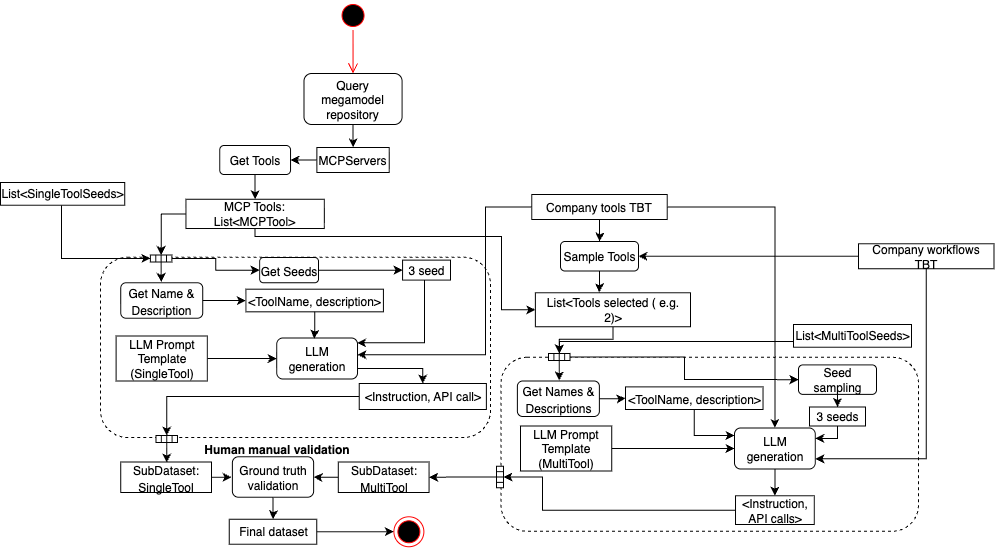

The diagram above was exported from draw.io. Its source (the exported page's mxGraphModel, read from the mxfile embedded in the PNG):
<mxGraphModel dx="2013" dy="746" grid="0" gridSize="10" guides="1" tooltips="1" connect="1" arrows="1" fold="1" page="1" pageScale="1" pageWidth="827" pageHeight="1169" math="0" shadow="0">
  <root>
    <mxCell id="0" />
    <mxCell id="1" parent="0" />
    <mxCell id="2" value="" style="rounded=1;whiteSpace=wrap;html=1;dashed=1;" vertex="1" parent="1">
      <mxGeometry x="297.5" y="1897.75" width="417.5" height="174" as="geometry" />
    </mxCell>
    <mxCell id="3" value="" style="rounded=1;whiteSpace=wrap;html=1;dashed=1;" vertex="1" parent="1">
      <mxGeometry x="-103" y="1797.75" width="390" height="180.25" as="geometry" />
    </mxCell>
    <mxCell id="4" value="" style="edgeStyle=orthogonalEdgeStyle;rounded=0;orthogonalLoop=1;jettySize=auto;html=1;" edge="1" source="5" target="27" parent="1">
      <mxGeometry relative="1" as="geometry" />
    </mxCell>
    <mxCell id="5" value="MCPServers" style="rounded=0;whiteSpace=wrap;html=1;" vertex="1" parent="1">
      <mxGeometry x="113.37" y="1688" width="72.37" height="25" as="geometry" />
    </mxCell>
    <mxCell id="6" value="" style="edgeStyle=orthogonalEdgeStyle;rounded=0;orthogonalLoop=1;jettySize=auto;html=1;" edge="1" source="7" target="5" parent="1">
      <mxGeometry relative="1" as="geometry" />
    </mxCell>
    <mxCell id="7" value="&lt;div&gt;&lt;span style=&quot;font-size: 12px;&quot;&gt;Query megamodel repository&lt;/span&gt;&lt;/div&gt;" style="rounded=1;whiteSpace=wrap;html=1;" vertex="1" parent="1">
      <mxGeometry x="100.49000000000001" y="1614" width="98.12" height="51" as="geometry" />
    </mxCell>
    <mxCell id="8" style="edgeStyle=orthogonalEdgeStyle;rounded=0;orthogonalLoop=1;jettySize=auto;html=1;exitX=1;exitY=0.5;exitDx=0;exitDy=0;" edge="1" source="83" target="57" parent="1">
      <mxGeometry relative="1" as="geometry">
        <mxPoint x="571" y="1737" as="sourcePoint" />
      </mxGeometry>
    </mxCell>
    <mxCell id="9" value="" style="edgeStyle=orthogonalEdgeStyle;rounded=0;orthogonalLoop=1;jettySize=auto;html=1;" edge="1" source="11" target="30" parent="1">
      <mxGeometry relative="1" as="geometry" />
    </mxCell>
    <mxCell id="10" style="edgeStyle=orthogonalEdgeStyle;rounded=0;orthogonalLoop=1;jettySize=auto;html=1;entryX=0;entryY=0.5;entryDx=0;entryDy=0;" edge="1" source="11" target="14" parent="1">
      <mxGeometry relative="1" as="geometry">
        <Array as="points">
          <mxPoint x="52" y="1777" />
          <mxPoint x="298" y="1777" />
          <mxPoint x="298" y="1850" />
        </Array>
      </mxGeometry>
    </mxCell>
    <mxCell id="11" value="&lt;font style=&quot;font-size: 12px;&quot;&gt;MCP Tools: List&amp;lt;MCPTo&lt;/font&gt;ol&amp;gt;" style="whiteSpace=wrap;html=1;rounded=0;" vertex="1" parent="1">
      <mxGeometry x="-17.57000000000005" y="1739.76" width="138.41" height="29.25" as="geometry" />
    </mxCell>
    <mxCell id="12" value="Sample Tools" style="rounded=1;whiteSpace=wrap;html=1;" vertex="1" parent="1">
      <mxGeometry x="357" y="1782" width="78" height="29.5" as="geometry" />
    </mxCell>
    <mxCell id="13" style="edgeStyle=orthogonalEdgeStyle;rounded=0;orthogonalLoop=1;jettySize=auto;html=1;entryX=0.5;entryY=1;entryDx=0;entryDy=0;" edge="1" source="14" target="47" parent="1">
      <mxGeometry relative="1" as="geometry">
        <Array as="points">
          <mxPoint x="410" y="1879.75" />
          <mxPoint x="356" y="1879.75" />
        </Array>
      </mxGeometry>
    </mxCell>
    <mxCell id="14" value="List&amp;lt;Tools selected ( e.g. 2)&amp;gt;" style="rounded=0;whiteSpace=wrap;html=1;" vertex="1" parent="1">
      <mxGeometry x="331.8800000000001" y="1833.25" width="155.12" height="34" as="geometry" />
    </mxCell>
    <mxCell id="15" style="edgeStyle=orthogonalEdgeStyle;rounded=0;orthogonalLoop=1;jettySize=auto;html=1;entryX=0.5;entryY=0;entryDx=0;entryDy=0;" edge="1" source="16" target="22" parent="1">
      <mxGeometry relative="1" as="geometry">
        <Array as="points">
          <mxPoint x="219" y="1909" />
        </Array>
      </mxGeometry>
    </mxCell>
    <mxCell id="16" value="LLM generation" style="rounded=1;whiteSpace=wrap;html=1;" vertex="1" parent="1">
      <mxGeometry x="73.21000000000004" y="1878.5" width="80.81" height="41" as="geometry" />
    </mxCell>
    <mxCell id="17" value="" style="edgeStyle=orthogonalEdgeStyle;rounded=0;orthogonalLoop=1;jettySize=auto;html=1;" edge="1" source="18" target="16" parent="1">
      <mxGeometry relative="1" as="geometry" />
    </mxCell>
    <mxCell id="18" value="&lt;div&gt;&lt;span style=&quot;font-size: 12px;&quot;&gt;LLM Prompt&lt;/span&gt;&lt;/div&gt;&lt;div&gt;&lt;span style=&quot;font-size: 12px;&quot;&gt;Template (SingleTool)&lt;/span&gt;&lt;/div&gt;" style="rounded=0;whiteSpace=wrap;html=1;" vertex="1" parent="1">
      <mxGeometry x="-87.38999999999999" y="1876.5" width="91.23" height="45" as="geometry" />
    </mxCell>
    <mxCell id="19" style="edgeStyle=orthogonalEdgeStyle;rounded=0;orthogonalLoop=1;jettySize=auto;html=1;entryX=0.5;entryY=0;entryDx=0;entryDy=0;" edge="1" source="20" target="24" parent="1">
      <mxGeometry relative="1" as="geometry" />
    </mxCell>
    <mxCell id="20" value="Ground truth validation" style="rounded=1;whiteSpace=wrap;html=1;" vertex="1" parent="1">
      <mxGeometry x="28.87999999999988" y="1997.25" width="81.25" height="40.5" as="geometry" />
    </mxCell>
    <mxCell id="21" style="edgeStyle=orthogonalEdgeStyle;rounded=0;orthogonalLoop=1;jettySize=auto;html=1;entryX=0.5;entryY=1;entryDx=0;entryDy=0;" edge="1" source="22" target="39" parent="1">
      <mxGeometry relative="1" as="geometry">
        <mxPoint x="112" y="1969" as="targetPoint" />
      </mxGeometry>
    </mxCell>
    <mxCell id="22" value="&amp;lt;Instruction, API call&amp;gt;" style="rounded=0;whiteSpace=wrap;html=1;" vertex="1" parent="1">
      <mxGeometry x="155.74" y="1924" width="127.14" height="26" as="geometry" />
    </mxCell>
    <mxCell id="23" style="edgeStyle=orthogonalEdgeStyle;rounded=0;orthogonalLoop=1;jettySize=auto;html=1;entryX=0;entryY=0.5;entryDx=0;entryDy=0;" edge="1" source="24" target="69" parent="1">
      <mxGeometry relative="1" as="geometry" />
    </mxCell>
    <mxCell id="24" value="Final dataset" style="rounded=0;whiteSpace=wrap;html=1;" vertex="1" parent="1">
      <mxGeometry x="25.75" y="2059.75" width="87.5" height="25" as="geometry" />
    </mxCell>
    <mxCell id="25" value="&lt;b&gt;Human manual validation&lt;/b&gt;" style="text;html=1;align=center;verticalAlign=middle;resizable=0;points=[];autosize=1;strokeColor=none;fillColor=none;" vertex="1" parent="1">
      <mxGeometry x="-8.980000000000109" y="1976.5" width="163" height="26" as="geometry" />
    </mxCell>
    <mxCell id="26" value="" style="edgeStyle=orthogonalEdgeStyle;rounded=0;orthogonalLoop=1;jettySize=auto;html=1;" edge="1" source="27" target="11" parent="1">
      <mxGeometry relative="1" as="geometry" />
    </mxCell>
    <mxCell id="27" value="Get Tools" style="whiteSpace=wrap;html=1;rounded=1;" vertex="1" parent="1">
      <mxGeometry x="16.230000000000004" y="1686" width="70.81" height="29" as="geometry" />
    </mxCell>
    <mxCell id="28" value="" style="edgeStyle=orthogonalEdgeStyle;rounded=0;orthogonalLoop=1;jettySize=auto;html=1;" edge="1" source="30" target="35" parent="1">
      <mxGeometry relative="1" as="geometry" />
    </mxCell>
    <mxCell id="29" style="edgeStyle=orthogonalEdgeStyle;rounded=0;orthogonalLoop=1;jettySize=auto;html=1;" edge="1" source="30" target="87" parent="1">
      <mxGeometry relative="1" as="geometry" />
    </mxCell>
    <mxCell id="30" value="" style="rounded=0;whiteSpace=wrap;html=1;treeMoving=0;rotation=-180;fontSize=14;" vertex="1" parent="1">
      <mxGeometry x="-53.120000000000005" y="1795.5" width="21.5" height="7" as="geometry" />
    </mxCell>
    <mxCell id="31" value="" style="endArrow=none;html=1;rounded=0;entryX=0.25;entryY=0;entryDx=0;entryDy=0;exitX=0.25;exitY=1;exitDx=0;exitDy=0;fontSize=14;" edge="1" source="30" target="30" parent="1">
      <mxGeometry width="50" height="50" relative="1" as="geometry">
        <mxPoint x="-252.12" y="1802" as="sourcePoint" />
        <mxPoint x="-202.12" y="1752" as="targetPoint" />
      </mxGeometry>
    </mxCell>
    <mxCell id="32" value="" style="endArrow=none;html=1;rounded=0;exitX=0.5;exitY=1;exitDx=0;exitDy=0;entryX=0.5;entryY=0;entryDx=0;entryDy=0;fontSize=14;" edge="1" source="30" target="30" parent="1">
      <mxGeometry width="50" height="50" relative="1" as="geometry">
        <mxPoint x="-242.12" y="1812" as="sourcePoint" />
        <mxPoint x="-192.12" y="1762" as="targetPoint" />
      </mxGeometry>
    </mxCell>
    <mxCell id="33" value="" style="endArrow=none;html=1;rounded=0;entryX=0.75;entryY=0;entryDx=0;entryDy=0;exitX=0.75;exitY=1;exitDx=0;exitDy=0;fontSize=14;" edge="1" source="30" target="30" parent="1">
      <mxGeometry width="50" height="50" relative="1" as="geometry">
        <mxPoint x="-232.12" y="1822" as="sourcePoint" />
        <mxPoint x="-182.12" y="1772" as="targetPoint" />
      </mxGeometry>
    </mxCell>
    <mxCell id="34" value="" style="edgeStyle=orthogonalEdgeStyle;rounded=0;orthogonalLoop=1;jettySize=auto;html=1;entryX=0;entryY=0.5;entryDx=0;entryDy=0;" edge="1" source="35" target="36" parent="1">
      <mxGeometry relative="1" as="geometry">
        <mxPoint x="30.590000000000146" y="1840.5294117647059" as="targetPoint" />
      </mxGeometry>
    </mxCell>
    <mxCell id="35" value="&lt;font style=&quot;font-size: 12px;&quot;&gt;Get Name &amp;amp; Description&lt;/font&gt;" style="whiteSpace=wrap;html=1;fontSize=14;rounded=1;" vertex="1" parent="1">
      <mxGeometry x="-82.76999999999998" y="1823.25" width="82" height="35.5" as="geometry" />
    </mxCell>
    <mxCell id="36" value="&lt;font style=&quot;font-size: 12px;&quot;&gt;&amp;lt;ToolName, description&amp;gt;&lt;/font&gt;" style="whiteSpace=wrap;html=1;fontSize=14;rounded=0;" vertex="1" parent="1">
      <mxGeometry x="42.379999999999995" y="1829.6899999999998" width="137.54" height="22.63" as="geometry" />
    </mxCell>
    <mxCell id="37" style="edgeStyle=orthogonalEdgeStyle;rounded=0;orthogonalLoop=1;jettySize=auto;html=1;entryX=0.465;entryY=0.017;entryDx=0;entryDy=0;entryPerimeter=0;" edge="1" source="36" target="16" parent="1">
      <mxGeometry relative="1" as="geometry" />
    </mxCell>
    <mxCell id="38" value="" style="edgeStyle=orthogonalEdgeStyle;rounded=0;orthogonalLoop=1;jettySize=auto;html=1;" edge="1" source="39" target="44" parent="1">
      <mxGeometry relative="1" as="geometry" />
    </mxCell>
    <mxCell id="39" value="" style="rounded=0;whiteSpace=wrap;html=1;treeMoving=0;rotation=-180;fontSize=14;" vertex="1" parent="1">
      <mxGeometry x="-47.51999999999998" y="1976" width="21.5" height="7" as="geometry" />
    </mxCell>
    <mxCell id="40" value="" style="endArrow=none;html=1;rounded=0;entryX=0.25;entryY=0;entryDx=0;entryDy=0;exitX=0.25;exitY=1;exitDx=0;exitDy=0;fontSize=14;" edge="1" source="39" target="39" parent="1">
      <mxGeometry width="50" height="50" relative="1" as="geometry">
        <mxPoint x="-135.25" y="2012.75" as="sourcePoint" />
        <mxPoint x="-85.25" y="1962.75" as="targetPoint" />
      </mxGeometry>
    </mxCell>
    <mxCell id="41" value="" style="endArrow=none;html=1;rounded=0;exitX=0.5;exitY=1;exitDx=0;exitDy=0;entryX=0.5;entryY=0;entryDx=0;entryDy=0;fontSize=14;" edge="1" source="39" target="39" parent="1">
      <mxGeometry width="50" height="50" relative="1" as="geometry">
        <mxPoint x="-125.25" y="2022.75" as="sourcePoint" />
        <mxPoint x="-75.25" y="1972.75" as="targetPoint" />
      </mxGeometry>
    </mxCell>
    <mxCell id="42" value="" style="endArrow=none;html=1;rounded=0;entryX=0.75;entryY=0;entryDx=0;entryDy=0;exitX=0.75;exitY=1;exitDx=0;exitDy=0;fontSize=14;" edge="1" source="39" target="39" parent="1">
      <mxGeometry width="50" height="50" relative="1" as="geometry">
        <mxPoint x="-115.25" y="2032.75" as="sourcePoint" />
        <mxPoint x="-65.25" y="1982.75" as="targetPoint" />
      </mxGeometry>
    </mxCell>
    <mxCell id="43" style="edgeStyle=orthogonalEdgeStyle;rounded=0;orthogonalLoop=1;jettySize=auto;html=1;entryX=0;entryY=0.5;entryDx=0;entryDy=0;" edge="1" source="44" target="20" parent="1">
      <mxGeometry relative="1" as="geometry" />
    </mxCell>
    <mxCell id="44" value="&lt;font style=&quot;font-size: 12px;&quot;&gt;SubDataset: SingleTool&lt;/font&gt;" style="whiteSpace=wrap;html=1;fontSize=14;rounded=0;" vertex="1" parent="1">
      <mxGeometry x="-82.76999999999998" y="2002.5" width="90.77" height="30.5" as="geometry" />
    </mxCell>
    <mxCell id="45" style="edgeStyle=orthogonalEdgeStyle;rounded=0;orthogonalLoop=1;jettySize=auto;html=1;entryX=0.5;entryY=0;entryDx=0;entryDy=0;" edge="1" source="47" target="51" parent="1">
      <mxGeometry relative="1" as="geometry" />
    </mxCell>
    <mxCell id="46" style="edgeStyle=orthogonalEdgeStyle;rounded=0;orthogonalLoop=1;jettySize=auto;html=1;entryX=0;entryY=0.5;entryDx=0;entryDy=0;" edge="1" source="47" target="73" parent="1">
      <mxGeometry relative="1" as="geometry">
        <Array as="points">
          <mxPoint x="481" y="1897.75" />
          <mxPoint x="481" y="1919.75" />
        </Array>
      </mxGeometry>
    </mxCell>
    <mxCell id="47" value="" style="rounded=0;whiteSpace=wrap;html=1;treeMoving=0;rotation=-180;fontSize=14;" vertex="1" parent="1">
      <mxGeometry x="345" y="1894" width="21.5" height="7" as="geometry" />
    </mxCell>
    <mxCell id="48" value="" style="endArrow=none;html=1;rounded=0;entryX=0.25;entryY=0;entryDx=0;entryDy=0;exitX=0.25;exitY=1;exitDx=0;exitDy=0;fontSize=14;" edge="1" source="47" target="47" parent="1">
      <mxGeometry width="50" height="50" relative="1" as="geometry">
        <mxPoint x="461.75" y="1835" as="sourcePoint" />
        <mxPoint x="511.75" y="1785" as="targetPoint" />
      </mxGeometry>
    </mxCell>
    <mxCell id="49" value="" style="endArrow=none;html=1;rounded=0;exitX=0.5;exitY=1;exitDx=0;exitDy=0;entryX=0.5;entryY=0;entryDx=0;entryDy=0;fontSize=14;" edge="1" source="47" target="47" parent="1">
      <mxGeometry width="50" height="50" relative="1" as="geometry">
        <mxPoint x="471.75" y="1845" as="sourcePoint" />
        <mxPoint x="521.75" y="1795" as="targetPoint" />
      </mxGeometry>
    </mxCell>
    <mxCell id="50" value="" style="endArrow=none;html=1;rounded=0;entryX=0.75;entryY=0;entryDx=0;entryDy=0;exitX=0.75;exitY=1;exitDx=0;exitDy=0;fontSize=14;" edge="1" source="47" target="47" parent="1">
      <mxGeometry width="50" height="50" relative="1" as="geometry">
        <mxPoint x="481.75" y="1855" as="sourcePoint" />
        <mxPoint x="531.75" y="1805" as="targetPoint" />
      </mxGeometry>
    </mxCell>
    <mxCell id="51" value="&lt;font style=&quot;font-size: 12px;&quot;&gt;Get Names &amp;amp; Descriptions&lt;/font&gt;" style="whiteSpace=wrap;html=1;fontSize=14;rounded=1;" vertex="1" parent="1">
      <mxGeometry x="313.8800000000001" y="1921.5" width="82" height="35.5" as="geometry" />
    </mxCell>
    <mxCell id="52" style="edgeStyle=orthogonalEdgeStyle;rounded=0;orthogonalLoop=1;jettySize=auto;html=1;entryX=0;entryY=0.5;entryDx=0;entryDy=0;" edge="1" source="51" target="53" parent="1">
      <mxGeometry relative="1" as="geometry" />
    </mxCell>
    <mxCell id="53" value="&lt;font style=&quot;font-size: 12px;&quot;&gt;&amp;lt;ToolName, description&amp;gt;&lt;/font&gt;" style="whiteSpace=wrap;html=1;fontSize=14;rounded=0;" vertex="1" parent="1">
      <mxGeometry x="422" y="1927.3700000000001" width="137.54" height="22.63" as="geometry" />
    </mxCell>
    <mxCell id="54" style="edgeStyle=orthogonalEdgeStyle;rounded=0;orthogonalLoop=1;jettySize=auto;html=1;entryX=0;entryY=0.5;entryDx=0;entryDy=0;" edge="1" source="55" target="57" parent="1">
      <mxGeometry relative="1" as="geometry" />
    </mxCell>
    <mxCell id="55" value="&lt;div&gt;&lt;span style=&quot;font-size: 12px;&quot;&gt;LLM Prompt&lt;/span&gt;&lt;/div&gt;&lt;div&gt;&lt;span style=&quot;font-size: 12px;&quot;&gt;Template (MultiTool)&lt;/span&gt;&lt;/div&gt;" style="rounded=0;whiteSpace=wrap;html=1;" vertex="1" parent="1">
      <mxGeometry x="317" y="1966.5" width="91.23" height="45" as="geometry" />
    </mxCell>
    <mxCell id="56" value="" style="edgeStyle=orthogonalEdgeStyle;rounded=0;orthogonalLoop=1;jettySize=auto;html=1;" edge="1" source="57" target="60" parent="1">
      <mxGeometry relative="1" as="geometry" />
    </mxCell>
    <mxCell id="57" value="LLM generation" style="rounded=1;whiteSpace=wrap;html=1;" vertex="1" parent="1">
      <mxGeometry x="531" y="1968.5" width="80.81" height="41" as="geometry" />
    </mxCell>
    <mxCell id="58" style="edgeStyle=orthogonalEdgeStyle;rounded=0;orthogonalLoop=1;jettySize=auto;html=1;entryX=0.001;entryY=0.182;entryDx=0;entryDy=0;entryPerimeter=0;" edge="1" source="53" target="57" parent="1">
      <mxGeometry relative="1" as="geometry" />
    </mxCell>
    <mxCell id="59" style="edgeStyle=orthogonalEdgeStyle;rounded=0;orthogonalLoop=1;jettySize=auto;html=1;entryX=0.5;entryY=1;entryDx=0;entryDy=0;" edge="1" source="60" target="64" parent="1">
      <mxGeometry relative="1" as="geometry">
        <Array as="points">
          <mxPoint x="339" y="2050.75" />
          <mxPoint x="339" y="2017.75" />
        </Array>
      </mxGeometry>
    </mxCell>
    <mxCell id="60" value="&amp;lt;Instruction, API calls&amp;gt;" style="whiteSpace=wrap;html=1;rounded=0;" vertex="1" parent="1">
      <mxGeometry x="532.01" y="2036.25" width="78.79" height="28.75" as="geometry" />
    </mxCell>
    <mxCell id="61" style="edgeStyle=orthogonalEdgeStyle;rounded=0;orthogonalLoop=1;jettySize=auto;html=1;entryX=1;entryY=0.5;entryDx=0;entryDy=0;" edge="1" source="62" target="20" parent="1">
      <mxGeometry relative="1" as="geometry" />
    </mxCell>
    <mxCell id="62" value="&lt;font style=&quot;font-size: 12px;&quot;&gt;SubDataset: MultiTool&lt;/font&gt;" style="whiteSpace=wrap;html=1;fontSize=14;rounded=0;" vertex="1" parent="1">
      <mxGeometry x="134.79999999999995" y="2002.5" width="90.77" height="30.5" as="geometry" />
    </mxCell>
    <mxCell id="63" style="edgeStyle=orthogonalEdgeStyle;rounded=0;orthogonalLoop=1;jettySize=auto;html=1;entryX=1;entryY=0.5;entryDx=0;entryDy=0;" edge="1" source="64" target="62" parent="1">
      <mxGeometry relative="1" as="geometry" />
    </mxCell>
    <mxCell id="64" value="" style="rounded=0;whiteSpace=wrap;html=1;treeMoving=0;rotation=-90;fontSize=14;" vertex="1" parent="1">
      <mxGeometry x="285.75" y="2014" width="21.5" height="7" as="geometry" />
    </mxCell>
    <mxCell id="65" value="" style="endArrow=none;html=1;rounded=0;entryX=0.25;entryY=0;entryDx=0;entryDy=0;exitX=0.25;exitY=1;exitDx=0;exitDy=0;fontSize=14;" edge="1" source="64" target="64" parent="1">
      <mxGeometry width="50" height="50" relative="1" as="geometry">
        <mxPoint x="86.75" y="2020.5" as="sourcePoint" />
        <mxPoint x="136.75" y="1970.5" as="targetPoint" />
      </mxGeometry>
    </mxCell>
    <mxCell id="66" value="" style="endArrow=none;html=1;rounded=0;exitX=0.5;exitY=1;exitDx=0;exitDy=0;entryX=0.5;entryY=0;entryDx=0;entryDy=0;fontSize=14;" edge="1" source="64" target="64" parent="1">
      <mxGeometry width="50" height="50" relative="1" as="geometry">
        <mxPoint x="96.75" y="2030.5" as="sourcePoint" />
        <mxPoint x="146.75" y="1980.5" as="targetPoint" />
      </mxGeometry>
    </mxCell>
    <mxCell id="67" value="" style="endArrow=none;html=1;rounded=0;entryX=0.75;entryY=0;entryDx=0;entryDy=0;exitX=0.75;exitY=1;exitDx=0;exitDy=0;fontSize=14;" edge="1" source="64" target="64" parent="1">
      <mxGeometry width="50" height="50" relative="1" as="geometry">
        <mxPoint x="106.75" y="2040.5" as="sourcePoint" />
        <mxPoint x="156.75" y="1990.5" as="targetPoint" />
      </mxGeometry>
    </mxCell>
    <mxCell id="68" style="edgeStyle=orthogonalEdgeStyle;rounded=0;orthogonalLoop=1;jettySize=auto;html=1;entryX=0.412;entryY=-0.013;entryDx=0;entryDy=0;entryPerimeter=0;" edge="1" source="12" target="14" parent="1">
      <mxGeometry relative="1" as="geometry">
        <Array as="points">
          <mxPoint x="396" y="1821.75" />
          <mxPoint x="396" y="1821.75" />
        </Array>
      </mxGeometry>
    </mxCell>
    <mxCell id="69" value="" style="ellipse;html=1;shape=endState;fillColor=#000000;strokeColor=#ff0000;" vertex="1" parent="1">
      <mxGeometry x="190.38" y="2057.25" width="30" height="30" as="geometry" />
    </mxCell>
    <mxCell id="70" style="edgeStyle=orthogonalEdgeStyle;rounded=0;orthogonalLoop=1;jettySize=auto;html=1;entryX=0.5;entryY=1;entryDx=0;entryDy=0;exitX=-0.001;exitY=0.875;exitDx=0;exitDy=0;exitPerimeter=0;" edge="1" source="71" parent="1">
      <mxGeometry relative="1" as="geometry">
        <mxPoint x="356.03" y="1894.0000000000002" as="targetPoint" />
        <mxPoint x="620.4000000000001" y="1871.3750000000002" as="sourcePoint" />
        <Array as="points">
          <mxPoint x="590" y="1882" />
          <mxPoint x="356" y="1882" />
        </Array>
      </mxGeometry>
    </mxCell>
    <mxCell id="71" value="List&amp;lt;MultiToolSeeds&amp;gt;" style="rounded=0;whiteSpace=wrap;html=1;" vertex="1" parent="1">
      <mxGeometry x="590" y="1865" width="118" height="22.75" as="geometry" />
    </mxCell>
    <mxCell id="72" style="edgeStyle=orthogonalEdgeStyle;rounded=0;orthogonalLoop=1;jettySize=auto;html=1;entryX=0.5;entryY=0;entryDx=0;entryDy=0;" edge="1" source="73" target="75" parent="1">
      <mxGeometry relative="1" as="geometry" />
    </mxCell>
    <mxCell id="73" value="Seed sampling" style="rounded=1;whiteSpace=wrap;html=1;" vertex="1" parent="1">
      <mxGeometry x="595" y="1905.38" width="78" height="29.5" as="geometry" />
    </mxCell>
    <mxCell id="74" style="edgeStyle=orthogonalEdgeStyle;rounded=0;orthogonalLoop=1;jettySize=auto;html=1;entryX=1;entryY=0.25;entryDx=0;entryDy=0;exitX=0.5;exitY=1;exitDx=0;exitDy=0;" edge="1" source="75" target="57" parent="1">
      <mxGeometry relative="1" as="geometry">
        <mxPoint x="645.58" y="1974.7499999999998" as="sourcePoint" />
        <mxPoint x="623.39" y="1997.2500000000002" as="targetPoint" />
        <Array as="points">
          <mxPoint x="634" y="1979" />
          <mxPoint x="623" y="1979" />
        </Array>
      </mxGeometry>
    </mxCell>
    <mxCell id="75" value="3 seeds" style="rounded=0;whiteSpace=wrap;html=1;" vertex="1" parent="1">
      <mxGeometry x="606" y="1947.5" width="56" height="19" as="geometry" />
    </mxCell>
    <mxCell id="76" value="" style="ellipse;html=1;shape=startState;fillColor=#000000;strokeColor=#ff0000;" vertex="1" parent="1">
      <mxGeometry x="134.55" y="1541" width="30" height="30" as="geometry" />
    </mxCell>
    <mxCell id="77" value="" style="edgeStyle=orthogonalEdgeStyle;html=1;verticalAlign=bottom;endArrow=open;endSize=8;strokeColor=#ff0000;rounded=0;" edge="1" source="76" parent="1">
      <mxGeometry relative="1" as="geometry">
        <mxPoint x="149.55" y="1614" as="targetPoint" />
      </mxGeometry>
    </mxCell>
    <mxCell id="78" style="edgeStyle=orthogonalEdgeStyle;rounded=0;orthogonalLoop=1;jettySize=auto;html=1;entryX=1;entryY=0.75;entryDx=0;entryDy=0;" edge="1" source="80" target="57" parent="1">
      <mxGeometry relative="1" as="geometry">
        <Array as="points">
          <mxPoint x="723" y="1999" />
        </Array>
      </mxGeometry>
    </mxCell>
    <mxCell id="79" style="edgeStyle=orthogonalEdgeStyle;rounded=0;orthogonalLoop=1;jettySize=auto;html=1;entryX=1;entryY=0.5;entryDx=0;entryDy=0;" edge="1" source="80" target="12" parent="1">
      <mxGeometry relative="1" as="geometry" />
    </mxCell>
    <mxCell id="80" value="Company workflows TBT" style="rounded=0;whiteSpace=wrap;html=1;" vertex="1" parent="1">
      <mxGeometry x="655" y="1784.25" width="135.49" height="25" as="geometry" />
    </mxCell>
    <mxCell id="81" style="edgeStyle=orthogonalEdgeStyle;rounded=0;orthogonalLoop=1;jettySize=auto;html=1;" edge="1" source="83" target="12" parent="1">
      <mxGeometry relative="1" as="geometry" />
    </mxCell>
    <mxCell id="82" style="edgeStyle=orthogonalEdgeStyle;rounded=0;orthogonalLoop=1;jettySize=auto;html=1;entryX=0.999;entryY=0.407;entryDx=0;entryDy=0;entryPerimeter=0;" edge="1" source="83" target="16" parent="1">
      <mxGeometry relative="1" as="geometry">
        <Array as="points">
          <mxPoint x="282" y="1748" />
          <mxPoint x="282" y="1895" />
          <mxPoint x="154" y="1895" />
        </Array>
      </mxGeometry>
    </mxCell>
    <mxCell id="83" value="Company tools TBT" style="rounded=0;whiteSpace=wrap;html=1;" vertex="1" parent="1">
      <mxGeometry x="328.25" y="1735" width="135.49" height="25" as="geometry" />
    </mxCell>
    <mxCell id="84" style="edgeStyle=orthogonalEdgeStyle;rounded=0;orthogonalLoop=1;jettySize=auto;html=1;entryX=1;entryY=0.5;entryDx=0;entryDy=0;" edge="1" source="85" target="30" parent="1">
      <mxGeometry relative="1" as="geometry">
        <Array as="points">
          <mxPoint x="-142" y="1799" />
        </Array>
      </mxGeometry>
    </mxCell>
    <mxCell id="85" value="List&amp;lt;SingleToolSeeds&amp;gt;" style="rounded=0;whiteSpace=wrap;html=1;" vertex="1" parent="1">
      <mxGeometry x="-203" y="1723" width="124.23" height="22.75" as="geometry" />
    </mxCell>
    <mxCell id="86" style="edgeStyle=orthogonalEdgeStyle;rounded=0;orthogonalLoop=1;jettySize=auto;html=1;entryX=0;entryY=0.5;entryDx=0;entryDy=0;" edge="1" source="87" target="88" parent="1">
      <mxGeometry relative="1" as="geometry" />
    </mxCell>
    <mxCell id="87" value="&lt;font style=&quot;font-size: 12px;&quot;&gt;Get Seeds&lt;/font&gt;" style="whiteSpace=wrap;html=1;fontSize=14;rounded=1;" vertex="1" parent="1">
      <mxGeometry x="56.129999999999995" y="1798" width="58.87" height="25.25" as="geometry" />
    </mxCell>
    <mxCell id="88" value="3 seed" style="rounded=0;whiteSpace=wrap;html=1;" vertex="1" parent="1">
      <mxGeometry x="199.07" y="1800.62" width="47.93" height="20" as="geometry" />
    </mxCell>
    <mxCell id="89" style="edgeStyle=orthogonalEdgeStyle;rounded=0;orthogonalLoop=1;jettySize=auto;html=1;entryX=0.995;entryY=0.118;entryDx=0;entryDy=0;entryPerimeter=0;" edge="1" source="88" target="16" parent="1">
      <mxGeometry relative="1" as="geometry">
        <Array as="points">
          <mxPoint x="221" y="1883" />
        </Array>
      </mxGeometry>
    </mxCell>
  </root>
</mxGraphModel>